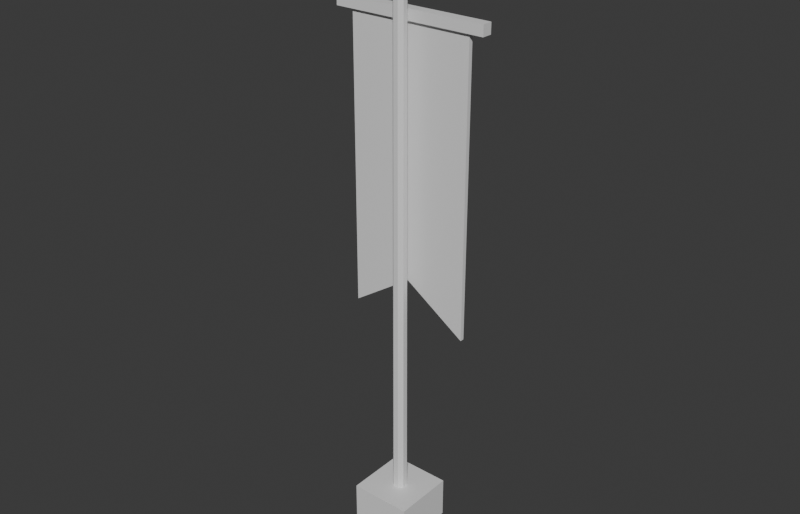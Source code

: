 # Source: Ruin_Prop_Banner_A.blend  (saved by Blender 5.2.45; exported with 4.5.12 LTS)
import bpy
from mathutils import Matrix  # noqa: F401  (used for matrix-valued properties, if any)

bpy.ops.wm.read_factory_settings(use_empty=True)
scene = bpy.context.scene
scene.name = 'Scene'

# ---- collections
col_collection = bpy.data.collections.new('Collection'); scene.collection.children.link(col_collection)

# ---- materials (node trees are filled in below, after node groups)
mat_m_base = bpy.data.materials.new('M_Base')
mat_m_base.diffuse_color = (0.62, 0.58, 0.52, 1.0)
mat_m_accent = bpy.data.materials.new('M_Accent')
mat_m_accent.diffuse_color = (0.4, 0.55, 0.3, 1.0)
mat_m_emit = bpy.data.materials.new('M_Emit')
mat_m_emit.diffuse_color = (1.0, 0.55, 0.1, 1.0)
mat_m_struct = bpy.data.materials.new('M_Struct')
mat_m_struct.diffuse_color = (0.3, 0.25, 0.22, 1.0)

# ---- material node trees
mat_m_base.use_nodes = True; mat_m_base.node_tree.nodes.clear()
_N = mat_m_base.node_tree.nodes; _L = mat_m_base.node_tree.links
n0 = _N.new('ShaderNodeBsdfPrincipled'); n0.name = 'Principled BSDF'; n0.location = (-200, 100)
n0.inputs[10].default_value = 0.005
n1 = _N.new('ShaderNodeOutputMaterial'); n1.name = 'Material Output'; n1.location = (200, 100)
_L.new(n0.outputs[0], n1.inputs[0])
n1.is_active_output = True
mat_m_accent.use_nodes = True; mat_m_accent.node_tree.nodes.clear()
_N = mat_m_accent.node_tree.nodes; _L = mat_m_accent.node_tree.links
n0 = _N.new('ShaderNodeBsdfPrincipled'); n0.name = 'Principled BSDF'; n0.location = (-200, 100)
n0.inputs[10].default_value = 0.005
n1 = _N.new('ShaderNodeOutputMaterial'); n1.name = 'Material Output'; n1.location = (200, 100)
_L.new(n0.outputs[0], n1.inputs[0])
n1.is_active_output = True
mat_m_emit.use_nodes = True; mat_m_emit.node_tree.nodes.clear()
_N = mat_m_emit.node_tree.nodes; _L = mat_m_emit.node_tree.links
n0 = _N.new('ShaderNodeBsdfPrincipled'); n0.name = 'Principled BSDF'; n0.location = (-200, 100)
n0.inputs[10].default_value = 0.005
n1 = _N.new('ShaderNodeOutputMaterial'); n1.name = 'Material Output'; n1.location = (200, 100)
_L.new(n0.outputs[0], n1.inputs[0])
n1.is_active_output = True
mat_m_struct.use_nodes = True; mat_m_struct.node_tree.nodes.clear()
_N = mat_m_struct.node_tree.nodes; _L = mat_m_struct.node_tree.links
n0 = _N.new('ShaderNodeBsdfPrincipled'); n0.name = 'Principled BSDF'; n0.location = (-200, 100)
n0.inputs[10].default_value = 0.005
n1 = _N.new('ShaderNodeOutputMaterial'); n1.name = 'Material Output'; n1.location = (200, 100)
_L.new(n0.outputs[0], n1.inputs[0])
n1.is_active_output = True

# ---- world
world_world = bpy.data.worlds.new('World'); scene.world = world_world
world_world.use_nodes = True; world_world.node_tree.nodes.clear()
_N = world_world.node_tree.nodes; _L = world_world.node_tree.links
n0 = _N.new('ShaderNodeOutputWorld'); n0.name = 'World Output'; n0.location = (200, 100)
n1 = _N.new('ShaderNodeBackground'); n1.name = 'Background'; n1.location = (-200, 100)
n1.inputs[0].default_value = (0.05088, 0.05088, 0.05088, 1.0)
_L.new(n1.outputs[0], n0.inputs[0])
n0.is_active_output = True
world_world.color = (0.05088, 0.05088, 0.05088)
world_world.sun_shadow_jitter_overblur = 0.0

# ---- meshes
me_ruin_prop_banner_a = bpy.data.meshes.new('Ruin_Prop_Banner_A')
me_ruin_prop_banner_a.from_pydata([(-0.3, -0.3, 0.0), (0.3, -0.3, 0.0), (0.3, 0.3, 0.0), (-0.3, 0.3, 0.0), (-0.3, -0.3, 0.4), (0.3, -0.3, 0.4), (0.3, 0.3, 0.4), (-0.3, 0.3, 0.4), (0.06467, 0.02679, 0.35), (0.02679, 0.06467, 0.35), (-0.02679, 0.06467, 0.35), (-0.06467, 0.02679, 0.35), (-0.06467, -0.02679, 0.35), (-0.02679, -0.06467, 0.35), (0.02679, -0.06467, 0.35), (0.06467, -0.02679, 0.35), (0.05543, 0.02296, 5.5), (0.02296, 0.05543, 5.5), (-0.02296, 0.05543, 5.5), (-0.05543, 0.02296, 5.5), (-0.05543, -0.02296, 5.5), (-0.02296, -0.05543, 5.5), (0.02296, -0.05543, 5.5), (0.05543, -0.02296, 5.5), (0.07071, 0.07071, 5.48), (-0.07071, 0.07071, 5.48), (-0.07071, -0.07071, 5.48), (0.07071, -0.07071, 5.48), (7.071e-05, 7.071e-05, 5.75), (-7.071e-05, 7.071e-05, 5.75), (-7.071e-05, -7.071e-05, 5.75), (7.071e-05, -7.071e-05, 5.75), (-0.75, 0.08, 4.95), (0.75, 0.08, 4.95), (0.75, 0.18, 4.95), (-0.75, 0.18, 4.95), (-0.75, 0.08, 5.05), (0.75, 0.08, 5.05), (0.75, 0.18, 5.05), (-0.75, 0.18, 5.05), (-0.6, 0.11, 2.2), (0.0, 0.11, 2.6), (0.6, 0.11, 2.2), (0.6, 0.11, 4.96), (-0.6, 0.11, 4.96), (-0.6, 0.15, 4.96), (0.6, 0.15, 4.96), (0.6, 0.15, 2.2), (0.0, 0.15, 2.6), (-0.6, 0.15, 2.2)], [], [(4, 5, 6, 7), (0, 1, 5, 4), (1, 2, 6, 5), (2, 3, 7, 6), (3, 0, 4, 7), (8, 9, 17, 16), (9, 10, 18, 17), (10, 11, 19, 18), (11, 12, 20, 19), (12, 13, 21, 20), (13, 14, 22, 21), (14, 15, 23, 22), (15, 8, 16, 23), (24, 25, 29, 28), (25, 26, 30, 29), (26, 27, 31, 30), (27, 24, 28, 31), (27, 26, 25, 24), (28, 29, 30, 31), (36, 37, 38, 39), (32, 33, 37, 36), (33, 34, 38, 37), (34, 35, 39, 38), (35, 32, 36, 39), (32, 35, 34, 33), (40, 41, 42, 43, 44), (45, 46, 47, 48, 49), (49, 48, 41, 40), (48, 47, 42, 41), (47, 46, 43, 42), (46, 45, 44, 43), (45, 49, 40, 44)])
me_ruin_prop_banner_a.polygons.foreach_set('material_index', [1, 0, 0, 0, 0, 3, 3, 3, 3, 3, 3, 3, 3, 3, 3, 3, 3, 3, 3, 3, 3, 3, 3, 3, 3, 1, 1, 1, 1, 1, 1, 1])
me_ruin_prop_banner_a.materials.append(mat_m_base)
me_ruin_prop_banner_a.materials.append(mat_m_accent)
me_ruin_prop_banner_a.materials.append(mat_m_emit)
me_ruin_prop_banner_a.materials.append(mat_m_struct)
me_ruin_prop_banner_a.update()

# ---- objects
ob_ruin_prop_banner_a = bpy.data.objects.new('Ruin_Prop_Banner_A', me_ruin_prop_banner_a)

# ---- transforms, parenting, visibility, modifiers, constraints
ob_ruin_prop_banner_a.location = (0.0, 0.0, 0.0)

# ---- collection membership
scene.collection.objects.link(ob_ruin_prop_banner_a)

# ---- scene / render settings (as saved in the file)
scene.frame_start = 1; scene.frame_end = 250; scene.frame_set(1)
scene.render.engine = 'BLENDER_EEVEE_NEXT'
scene.render.resolution_x = 1400
scene.render.resolution_y = 900
scene.render.bake_bias = 0.0
scene.render.bake_samples = 0
scene.render.compositor_device = 'GPU'
scene.eevee.use_volume_custom_range = False
scene.eevee.fast_gi_thickness_near = 0.1
scene.eevee.fast_gi_thickness_far = 0.0
scene.eevee.ray_tracing_options.screen_trace_thickness = 0.1
bpy.context.view_layer.update()

# ---- added for rendering (the .blend has no active camera and no usable light): camera, sun
cam_auto = bpy.data.cameras.new('AutoCamera')
cam_auto.lens = 50.0
cam_auto.sensor_width = 36.0
cam_auto.clip_end = 1000.0
ob_auto_camera = bpy.data.objects.new('AutoCamera', cam_auto)
scene.collection.objects.link(ob_auto_camera)
ob_auto_camera.location = (5.52604, -6.63125, 7.29583)
ob_auto_camera.rotation_euler = (1.09748, -7.21219e-08, 0.694738)
scene.camera = ob_auto_camera
light_auto_sun = bpy.data.lights.new('AutoSun', 'SUN')
light_auto_sun.energy = 3.0
light_auto_sun.angle = 0.0523599
ob_auto_sun = bpy.data.objects.new('AutoSun', light_auto_sun)
scene.collection.objects.link(ob_auto_sun)
ob_auto_sun.rotation_euler = (0.872665, 0.174533, 0.523599)
bpy.context.view_layer.update()
